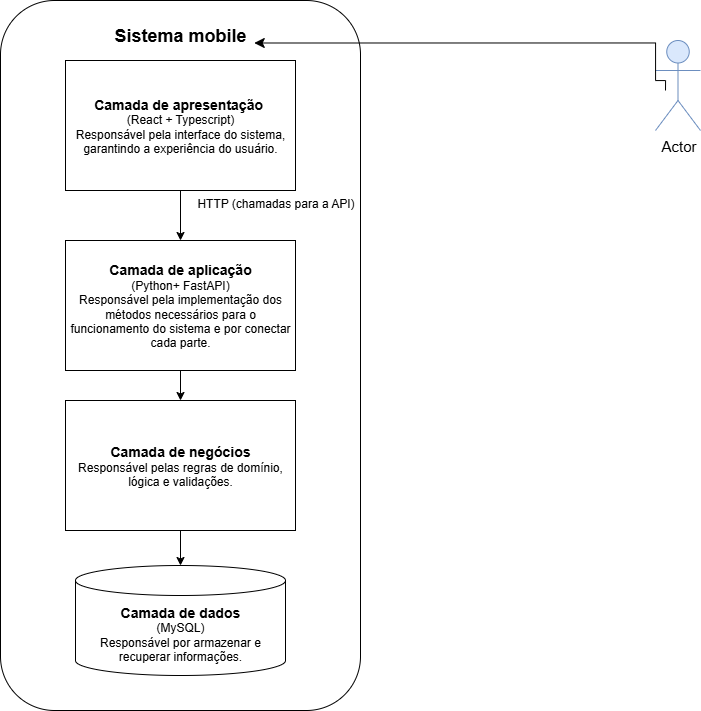

The diagram above was exported from draw.io. Its source (the exported page's mxGraphModel, read from the mxfile embedded in the PNG):
<mxGraphModel dx="1389" dy="749" grid="1" gridSize="10" guides="1" tooltips="1" connect="1" arrows="1" fold="1" page="1" pageScale="1" pageWidth="827" pageHeight="1169" math="0" shadow="0">
  <root>
    <mxCell id="0" />
    <mxCell id="1" parent="0" />
    <mxCell id="7kOz-v2DUPPwBX4yYzNI-2" value="Actor" style="shape=umlActor;verticalLabelPosition=bottom;verticalAlign=top;html=1;outlineConnect=0;fillColor=#dae8fc;strokeColor=#6c8ebf;fontSize=15;" parent="1" vertex="1">
      <mxGeometry x="680" y="60" width="45" height="90" as="geometry" />
    </mxCell>
    <mxCell id="mWMEUnvICzFYTnufRi7Y-1" value="" style="edgeStyle=orthogonalEdgeStyle;rounded=0;orthogonalLoop=1;jettySize=auto;html=1;" edge="1" parent="1" source="7kOz-v2DUPPwBX4yYzNI-5" target="7kOz-v2DUPPwBX4yYzNI-7">
      <mxGeometry relative="1" as="geometry" />
    </mxCell>
    <mxCell id="7kOz-v2DUPPwBX4yYzNI-5" value="&lt;b&gt;&lt;font style=&quot;font-size: 14px;&quot;&gt;Camada de apresentação&amp;nbsp;&lt;/font&gt;&lt;/b&gt;&lt;div&gt;(React + Typescript)&lt;/div&gt;&lt;div&gt;Responsável pela interface do sistema, garantindo a experiência do usuário.&lt;/div&gt;" style="rounded=0;whiteSpace=wrap;html=1;" parent="1" vertex="1">
      <mxGeometry x="90" y="80" width="230" height="130" as="geometry" />
    </mxCell>
    <mxCell id="mWMEUnvICzFYTnufRi7Y-5" value="" style="edgeStyle=orthogonalEdgeStyle;rounded=0;orthogonalLoop=1;jettySize=auto;html=1;" edge="1" parent="1" source="7kOz-v2DUPPwBX4yYzNI-6" target="7kOz-v2DUPPwBX4yYzNI-9">
      <mxGeometry relative="1" as="geometry" />
    </mxCell>
    <mxCell id="7kOz-v2DUPPwBX4yYzNI-6" value="&lt;b&gt;&lt;font style=&quot;font-size: 14px;&quot;&gt;Camada de negócios&lt;/font&gt;&lt;/b&gt;&lt;div&gt;Responsável pelas regras de domínio, lógica e validações&lt;span style=&quot;background-color: transparent; color: light-dark(rgb(0, 0, 0), rgb(255, 255, 255));&quot;&gt;.&lt;/span&gt;&lt;/div&gt;" style="rounded=0;whiteSpace=wrap;html=1;" parent="1" vertex="1">
      <mxGeometry x="90" y="420" width="230" height="130" as="geometry" />
    </mxCell>
    <mxCell id="mWMEUnvICzFYTnufRi7Y-3" value="" style="edgeStyle=orthogonalEdgeStyle;rounded=0;orthogonalLoop=1;jettySize=auto;html=1;" edge="1" parent="1" source="7kOz-v2DUPPwBX4yYzNI-7" target="7kOz-v2DUPPwBX4yYzNI-6">
      <mxGeometry relative="1" as="geometry" />
    </mxCell>
    <mxCell id="7kOz-v2DUPPwBX4yYzNI-7" value="&lt;b&gt;&lt;font style=&quot;font-size: 14px;&quot;&gt;Camada de aplicação&lt;/font&gt;&lt;/b&gt;&lt;div&gt;(Python+ FastAPI)&lt;/div&gt;&lt;div&gt;Responsável pela implementação dos métodos necessários para o funcionamento do sistema e por conectar cada parte.&lt;/div&gt;" style="rounded=0;whiteSpace=wrap;html=1;" parent="1" vertex="1">
      <mxGeometry x="90" y="260" width="230" height="130" as="geometry" />
    </mxCell>
    <mxCell id="7kOz-v2DUPPwBX4yYzNI-9" value="&lt;b&gt;&lt;font style=&quot;font-size: 14px;&quot;&gt;Camada de dados&lt;/font&gt;&lt;/b&gt;&lt;div&gt;(MySQL)&lt;/div&gt;&lt;div&gt;Responsável por armazenar e recuperar informações.&lt;/div&gt;" style="shape=cylinder3;whiteSpace=wrap;html=1;boundedLbl=1;backgroundOutline=1;size=15;" parent="1" vertex="1">
      <mxGeometry x="100" y="585" width="210" height="110" as="geometry" />
    </mxCell>
    <mxCell id="7kOz-v2DUPPwBX4yYzNI-13" value="" style="rounded=1;whiteSpace=wrap;html=1;fillColor=none;" parent="1" vertex="1">
      <mxGeometry x="25" y="20" width="360" height="710" as="geometry" />
    </mxCell>
    <mxCell id="7kOz-v2DUPPwBX4yYzNI-14" value="HTTP (chamadas para a API)" style="text;html=1;align=center;verticalAlign=middle;resizable=0;points=[];autosize=1;strokeColor=none;fillColor=none;" parent="1" vertex="1">
      <mxGeometry x="210" y="208" width="180" height="30" as="geometry" />
    </mxCell>
    <mxCell id="7kOz-v2DUPPwBX4yYzNI-17" value="Sistema mobile" style="text;html=1;align=center;verticalAlign=middle;whiteSpace=wrap;rounded=0;fontSize=18;fontStyle=1" parent="1" vertex="1">
      <mxGeometry x="131.25" y="40" width="147.5" height="30" as="geometry" />
    </mxCell>
    <mxCell id="7kOz-v2DUPPwBX4yYzNI-20" value="" style="edgeStyle=segmentEdgeStyle;endArrow=classic;html=1;curved=0;rounded=0;endSize=8;startSize=8;sourcePerimeterSpacing=0;targetPerimeterSpacing=0;entryX=1;entryY=0.75;entryDx=0;entryDy=0;" parent="1" target="7kOz-v2DUPPwBX4yYzNI-17" edge="1">
      <mxGeometry width="100" relative="1" as="geometry">
        <mxPoint x="690" y="110" as="sourcePoint" />
        <mxPoint x="630" y="70" as="targetPoint" />
        <Array as="points">
          <mxPoint x="690" y="100" />
          <mxPoint x="680" y="100" />
          <mxPoint x="680" y="63" />
        </Array>
      </mxGeometry>
    </mxCell>
  </root>
</mxGraphModel>